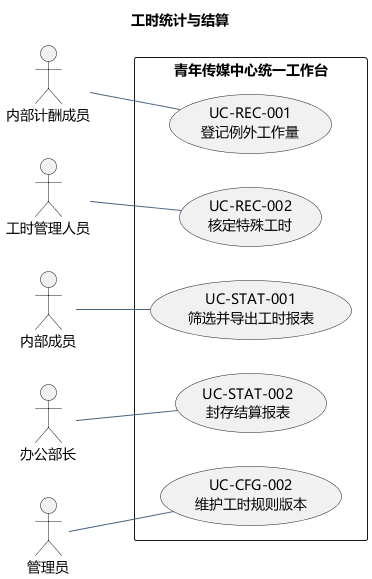

The diagram above was rendered by PlantUML. Its source (embedded in the PNG):
@startuml
skinparam defaultFontName Microsoft YaHei
skinparam shadowing false
skinparam backgroundColor #FFFFFF
skinparam ArrowColor #466482
skinparam classAttributeIconSize 0
hide empty members
title 工时统计与结算
left to right direction
actor "内部计酬成员" as a0
actor "工时管理人员" as a1
actor "内部成员" as a2
actor "办公部长" as a3
actor "管理员" as a4
rectangle "青年传媒中心统一工作台" {
usecase "UC-REC-001\n登记例外工作量" as u0
usecase "UC-REC-002\n核定特殊工时" as u1
usecase "UC-STAT-001\n筛选并导出工时报表" as u2
usecase "UC-STAT-002\n封存结算报表" as u3
usecase "UC-CFG-002\n维护工时规则版本" as u4
}
a0 -- u0
a1 -- u1
a2 -- u2
a3 -- u3
a4 -- u4
@enduml